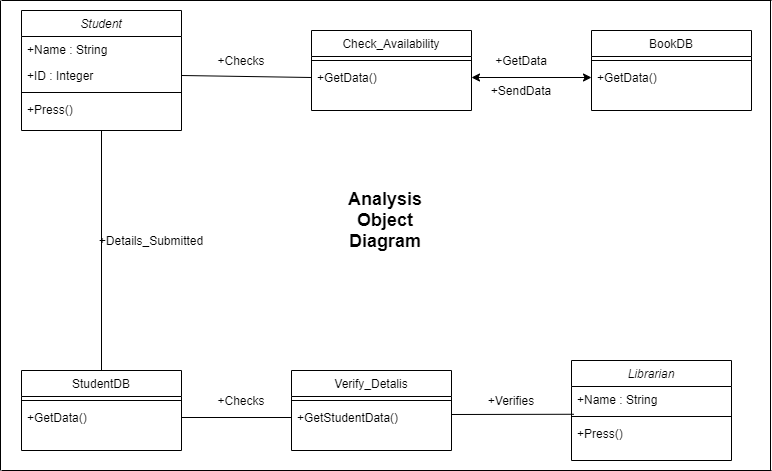

The diagram above was exported from draw.io. Its source (the exported page's mxGraphModel, read from the mxfile embedded in the PNG):
<mxGraphModel dx="967" dy="502" grid="1" gridSize="10" guides="1" tooltips="1" connect="1" arrows="1" fold="1" page="1" pageScale="1" pageWidth="827" pageHeight="1169" math="0" shadow="0">
  <root>
    <mxCell id="WIyWlLk6GJQsqaUBKTNV-0" />
    <mxCell id="WIyWlLk6GJQsqaUBKTNV-1" parent="WIyWlLk6GJQsqaUBKTNV-0" />
    <mxCell id="zkfFHV4jXpPFQw0GAbJ--0" value="Student" style="swimlane;fontStyle=2;align=center;verticalAlign=top;childLayout=stackLayout;horizontal=1;startSize=26;horizontalStack=0;resizeParent=1;resizeLast=0;collapsible=1;marginBottom=0;rounded=0;shadow=0;strokeWidth=1;" parent="WIyWlLk6GJQsqaUBKTNV-1" vertex="1">
      <mxGeometry x="50" y="30" width="160" height="120" as="geometry">
        <mxRectangle x="230" y="140" width="160" height="26" as="alternateBounds" />
      </mxGeometry>
    </mxCell>
    <mxCell id="zkfFHV4jXpPFQw0GAbJ--1" value="+Name : String" style="text;align=left;verticalAlign=top;spacingLeft=4;spacingRight=4;overflow=hidden;rotatable=0;points=[[0,0.5],[1,0.5]];portConstraint=eastwest;" parent="zkfFHV4jXpPFQw0GAbJ--0" vertex="1">
      <mxGeometry y="26" width="160" height="26" as="geometry" />
    </mxCell>
    <mxCell id="zkfFHV4jXpPFQw0GAbJ--2" value="+ID : Integer" style="text;align=left;verticalAlign=top;spacingLeft=4;spacingRight=4;overflow=hidden;rotatable=0;points=[[0,0.5],[1,0.5]];portConstraint=eastwest;rounded=0;shadow=0;html=0;" parent="zkfFHV4jXpPFQw0GAbJ--0" vertex="1">
      <mxGeometry y="52" width="160" height="26" as="geometry" />
    </mxCell>
    <mxCell id="zkfFHV4jXpPFQw0GAbJ--4" value="" style="line;html=1;strokeWidth=1;align=left;verticalAlign=middle;spacingTop=-1;spacingLeft=3;spacingRight=3;rotatable=0;labelPosition=right;points=[];portConstraint=eastwest;" parent="zkfFHV4jXpPFQw0GAbJ--0" vertex="1">
      <mxGeometry y="78" width="160" height="8" as="geometry" />
    </mxCell>
    <mxCell id="zkfFHV4jXpPFQw0GAbJ--5" value="+Press()" style="text;align=left;verticalAlign=top;spacingLeft=4;spacingRight=4;overflow=hidden;rotatable=0;points=[[0,0.5],[1,0.5]];portConstraint=eastwest;" parent="zkfFHV4jXpPFQw0GAbJ--0" vertex="1">
      <mxGeometry y="86" width="160" height="26" as="geometry" />
    </mxCell>
    <mxCell id="zkfFHV4jXpPFQw0GAbJ--17" value="Check_Availability" style="swimlane;fontStyle=0;align=center;verticalAlign=top;childLayout=stackLayout;horizontal=1;startSize=26;horizontalStack=0;resizeParent=1;resizeLast=0;collapsible=1;marginBottom=0;rounded=0;shadow=0;strokeWidth=1;" parent="WIyWlLk6GJQsqaUBKTNV-1" vertex="1">
      <mxGeometry x="340" y="50" width="160" height="80" as="geometry">
        <mxRectangle x="550" y="140" width="160" height="26" as="alternateBounds" />
      </mxGeometry>
    </mxCell>
    <mxCell id="zkfFHV4jXpPFQw0GAbJ--23" value="" style="line;html=1;strokeWidth=1;align=left;verticalAlign=middle;spacingTop=-1;spacingLeft=3;spacingRight=3;rotatable=0;labelPosition=right;points=[];portConstraint=eastwest;" parent="zkfFHV4jXpPFQw0GAbJ--17" vertex="1">
      <mxGeometry y="26" width="160" height="8" as="geometry" />
    </mxCell>
    <mxCell id="zkfFHV4jXpPFQw0GAbJ--24" value="+GetData()" style="text;align=left;verticalAlign=top;spacingLeft=4;spacingRight=4;overflow=hidden;rotatable=0;points=[[0,0.5],[1,0.5]];portConstraint=eastwest;" parent="zkfFHV4jXpPFQw0GAbJ--17" vertex="1">
      <mxGeometry y="34" width="160" height="26" as="geometry" />
    </mxCell>
    <mxCell id="_OPJyLHDmuo-U7jRzLt1-0" value="BookDB" style="swimlane;fontStyle=0;align=center;verticalAlign=top;childLayout=stackLayout;horizontal=1;startSize=26;horizontalStack=0;resizeParent=1;resizeLast=0;collapsible=1;marginBottom=0;rounded=0;shadow=0;strokeWidth=1;" vertex="1" parent="WIyWlLk6GJQsqaUBKTNV-1">
      <mxGeometry x="620" y="50" width="160" height="80" as="geometry">
        <mxRectangle x="550" y="140" width="160" height="26" as="alternateBounds" />
      </mxGeometry>
    </mxCell>
    <mxCell id="_OPJyLHDmuo-U7jRzLt1-1" value="" style="line;html=1;strokeWidth=1;align=left;verticalAlign=middle;spacingTop=-1;spacingLeft=3;spacingRight=3;rotatable=0;labelPosition=right;points=[];portConstraint=eastwest;" vertex="1" parent="_OPJyLHDmuo-U7jRzLt1-0">
      <mxGeometry y="26" width="160" height="8" as="geometry" />
    </mxCell>
    <mxCell id="_OPJyLHDmuo-U7jRzLt1-2" value="+GetData()" style="text;align=left;verticalAlign=top;spacingLeft=4;spacingRight=4;overflow=hidden;rotatable=0;points=[[0,0.5],[1,0.5]];portConstraint=eastwest;" vertex="1" parent="_OPJyLHDmuo-U7jRzLt1-0">
      <mxGeometry y="34" width="160" height="26" as="geometry" />
    </mxCell>
    <mxCell id="_OPJyLHDmuo-U7jRzLt1-3" value="StudentDB" style="swimlane;fontStyle=0;align=center;verticalAlign=top;childLayout=stackLayout;horizontal=1;startSize=26;horizontalStack=0;resizeParent=1;resizeLast=0;collapsible=1;marginBottom=0;rounded=0;shadow=0;strokeWidth=1;" vertex="1" parent="WIyWlLk6GJQsqaUBKTNV-1">
      <mxGeometry x="50" y="390" width="160" height="80" as="geometry">
        <mxRectangle x="550" y="140" width="160" height="26" as="alternateBounds" />
      </mxGeometry>
    </mxCell>
    <mxCell id="_OPJyLHDmuo-U7jRzLt1-4" value="" style="line;html=1;strokeWidth=1;align=left;verticalAlign=middle;spacingTop=-1;spacingLeft=3;spacingRight=3;rotatable=0;labelPosition=right;points=[];portConstraint=eastwest;" vertex="1" parent="_OPJyLHDmuo-U7jRzLt1-3">
      <mxGeometry y="26" width="160" height="8" as="geometry" />
    </mxCell>
    <mxCell id="_OPJyLHDmuo-U7jRzLt1-5" value="+GetData()" style="text;align=left;verticalAlign=top;spacingLeft=4;spacingRight=4;overflow=hidden;rotatable=0;points=[[0,0.5],[1,0.5]];portConstraint=eastwest;" vertex="1" parent="_OPJyLHDmuo-U7jRzLt1-3">
      <mxGeometry y="34" width="160" height="26" as="geometry" />
    </mxCell>
    <mxCell id="_OPJyLHDmuo-U7jRzLt1-6" value="Verify_Detalis" style="swimlane;fontStyle=0;align=center;verticalAlign=top;childLayout=stackLayout;horizontal=1;startSize=26;horizontalStack=0;resizeParent=1;resizeLast=0;collapsible=1;marginBottom=0;rounded=0;shadow=0;strokeWidth=1;" vertex="1" parent="WIyWlLk6GJQsqaUBKTNV-1">
      <mxGeometry x="320" y="390" width="160" height="80" as="geometry">
        <mxRectangle x="550" y="140" width="160" height="26" as="alternateBounds" />
      </mxGeometry>
    </mxCell>
    <mxCell id="_OPJyLHDmuo-U7jRzLt1-7" value="" style="line;html=1;strokeWidth=1;align=left;verticalAlign=middle;spacingTop=-1;spacingLeft=3;spacingRight=3;rotatable=0;labelPosition=right;points=[];portConstraint=eastwest;" vertex="1" parent="_OPJyLHDmuo-U7jRzLt1-6">
      <mxGeometry y="26" width="160" height="8" as="geometry" />
    </mxCell>
    <mxCell id="_OPJyLHDmuo-U7jRzLt1-8" value="+GetStudentData()" style="text;align=left;verticalAlign=top;spacingLeft=4;spacingRight=4;overflow=hidden;rotatable=0;points=[[0,0.5],[1,0.5]];portConstraint=eastwest;" vertex="1" parent="_OPJyLHDmuo-U7jRzLt1-6">
      <mxGeometry y="34" width="160" height="26" as="geometry" />
    </mxCell>
    <mxCell id="_OPJyLHDmuo-U7jRzLt1-9" value="Librarian" style="swimlane;fontStyle=2;align=center;verticalAlign=top;childLayout=stackLayout;horizontal=1;startSize=26;horizontalStack=0;resizeParent=1;resizeLast=0;collapsible=1;marginBottom=0;rounded=0;shadow=0;strokeWidth=1;" vertex="1" parent="WIyWlLk6GJQsqaUBKTNV-1">
      <mxGeometry x="600" y="380" width="160" height="100" as="geometry">
        <mxRectangle x="230" y="140" width="160" height="26" as="alternateBounds" />
      </mxGeometry>
    </mxCell>
    <mxCell id="_OPJyLHDmuo-U7jRzLt1-10" value="+Name : String" style="text;align=left;verticalAlign=top;spacingLeft=4;spacingRight=4;overflow=hidden;rotatable=0;points=[[0,0.5],[1,0.5]];portConstraint=eastwest;" vertex="1" parent="_OPJyLHDmuo-U7jRzLt1-9">
      <mxGeometry y="26" width="160" height="26" as="geometry" />
    </mxCell>
    <mxCell id="_OPJyLHDmuo-U7jRzLt1-12" value="" style="line;html=1;strokeWidth=1;align=left;verticalAlign=middle;spacingTop=-1;spacingLeft=3;spacingRight=3;rotatable=0;labelPosition=right;points=[];portConstraint=eastwest;" vertex="1" parent="_OPJyLHDmuo-U7jRzLt1-9">
      <mxGeometry y="52" width="160" height="8" as="geometry" />
    </mxCell>
    <mxCell id="_OPJyLHDmuo-U7jRzLt1-13" value="+Press()" style="text;align=left;verticalAlign=top;spacingLeft=4;spacingRight=4;overflow=hidden;rotatable=0;points=[[0,0.5],[1,0.5]];portConstraint=eastwest;" vertex="1" parent="_OPJyLHDmuo-U7jRzLt1-9">
      <mxGeometry y="60" width="160" height="26" as="geometry" />
    </mxCell>
    <mxCell id="_OPJyLHDmuo-U7jRzLt1-14" value="" style="endArrow=none;html=1;exitX=1;exitY=0.5;exitDx=0;exitDy=0;entryX=0;entryY=0.5;entryDx=0;entryDy=0;" edge="1" parent="WIyWlLk6GJQsqaUBKTNV-1" source="zkfFHV4jXpPFQw0GAbJ--2" target="zkfFHV4jXpPFQw0GAbJ--24">
      <mxGeometry width="50" height="50" relative="1" as="geometry">
        <mxPoint x="390" y="240" as="sourcePoint" />
        <mxPoint x="440" y="190" as="targetPoint" />
      </mxGeometry>
    </mxCell>
    <mxCell id="_OPJyLHDmuo-U7jRzLt1-15" value="" style="endArrow=classic;startArrow=classic;html=1;exitX=1;exitY=0.5;exitDx=0;exitDy=0;entryX=0;entryY=0.5;entryDx=0;entryDy=0;" edge="1" parent="WIyWlLk6GJQsqaUBKTNV-1" source="zkfFHV4jXpPFQw0GAbJ--24" target="_OPJyLHDmuo-U7jRzLt1-2">
      <mxGeometry width="50" height="50" relative="1" as="geometry">
        <mxPoint x="390" y="240" as="sourcePoint" />
        <mxPoint x="440" y="190" as="targetPoint" />
      </mxGeometry>
    </mxCell>
    <mxCell id="_OPJyLHDmuo-U7jRzLt1-16" value="" style="endArrow=none;html=1;exitX=0.5;exitY=1;exitDx=0;exitDy=0;entryX=0.5;entryY=0;entryDx=0;entryDy=0;" edge="1" parent="WIyWlLk6GJQsqaUBKTNV-1" source="zkfFHV4jXpPFQw0GAbJ--0" target="_OPJyLHDmuo-U7jRzLt1-3">
      <mxGeometry width="50" height="50" relative="1" as="geometry">
        <mxPoint x="390" y="330" as="sourcePoint" />
        <mxPoint x="440" y="280" as="targetPoint" />
      </mxGeometry>
    </mxCell>
    <mxCell id="_OPJyLHDmuo-U7jRzLt1-17" value="" style="endArrow=none;html=1;entryX=0;entryY=0.5;entryDx=0;entryDy=0;" edge="1" parent="WIyWlLk6GJQsqaUBKTNV-1" target="_OPJyLHDmuo-U7jRzLt1-8">
      <mxGeometry width="50" height="50" relative="1" as="geometry">
        <mxPoint x="210" y="437" as="sourcePoint" />
        <mxPoint x="440" y="280" as="targetPoint" />
      </mxGeometry>
    </mxCell>
    <mxCell id="_OPJyLHDmuo-U7jRzLt1-18" value="" style="endArrow=none;html=1;entryX=0.015;entryY=0.22;entryDx=0;entryDy=0;entryPerimeter=0;" edge="1" parent="WIyWlLk6GJQsqaUBKTNV-1" target="_OPJyLHDmuo-U7jRzLt1-12">
      <mxGeometry width="50" height="50" relative="1" as="geometry">
        <mxPoint x="480" y="434" as="sourcePoint" />
        <mxPoint x="440" y="280" as="targetPoint" />
      </mxGeometry>
    </mxCell>
    <mxCell id="_OPJyLHDmuo-U7jRzLt1-19" value="+Checks" style="text;html=1;strokeColor=none;fillColor=none;align=center;verticalAlign=middle;whiteSpace=wrap;rounded=0;" vertex="1" parent="WIyWlLk6GJQsqaUBKTNV-1">
      <mxGeometry x="250" y="70" width="40" height="20" as="geometry" />
    </mxCell>
    <mxCell id="_OPJyLHDmuo-U7jRzLt1-20" value="+Checks" style="text;html=1;strokeColor=none;fillColor=none;align=center;verticalAlign=middle;whiteSpace=wrap;rounded=0;" vertex="1" parent="WIyWlLk6GJQsqaUBKTNV-1">
      <mxGeometry x="250" y="410" width="40" height="20" as="geometry" />
    </mxCell>
    <mxCell id="_OPJyLHDmuo-U7jRzLt1-21" value="+Details_Submitted&lt;br&gt;" style="text;html=1;strokeColor=none;fillColor=none;align=center;verticalAlign=middle;whiteSpace=wrap;rounded=0;" vertex="1" parent="WIyWlLk6GJQsqaUBKTNV-1">
      <mxGeometry x="160" y="250" width="40" height="20" as="geometry" />
    </mxCell>
    <mxCell id="_OPJyLHDmuo-U7jRzLt1-22" value="+Verifies" style="text;html=1;strokeColor=none;fillColor=none;align=center;verticalAlign=middle;whiteSpace=wrap;rounded=0;" vertex="1" parent="WIyWlLk6GJQsqaUBKTNV-1">
      <mxGeometry x="520" y="410" width="40" height="20" as="geometry" />
    </mxCell>
    <mxCell id="_OPJyLHDmuo-U7jRzLt1-23" value="+GetData" style="text;html=1;strokeColor=none;fillColor=none;align=center;verticalAlign=middle;whiteSpace=wrap;rounded=0;" vertex="1" parent="WIyWlLk6GJQsqaUBKTNV-1">
      <mxGeometry x="530" y="70" width="40" height="20" as="geometry" />
    </mxCell>
    <mxCell id="_OPJyLHDmuo-U7jRzLt1-24" value="+SendData" style="text;html=1;strokeColor=none;fillColor=none;align=center;verticalAlign=middle;whiteSpace=wrap;rounded=0;" vertex="1" parent="WIyWlLk6GJQsqaUBKTNV-1">
      <mxGeometry x="530" y="100" width="40" height="20" as="geometry" />
    </mxCell>
    <mxCell id="_OPJyLHDmuo-U7jRzLt1-32" value="" style="shape=partialRectangle;whiteSpace=wrap;html=1;left=0;right=0;fillColor=none;" vertex="1" parent="WIyWlLk6GJQsqaUBKTNV-1">
      <mxGeometry x="30" y="20" width="770" height="470" as="geometry" />
    </mxCell>
    <mxCell id="_OPJyLHDmuo-U7jRzLt1-33" value="" style="shape=partialRectangle;whiteSpace=wrap;html=1;left=0;right=0;fillColor=none;direction=south;" vertex="1" parent="WIyWlLk6GJQsqaUBKTNV-1">
      <mxGeometry x="29" y="20" width="770" height="470" as="geometry" />
    </mxCell>
    <mxCell id="_OPJyLHDmuo-U7jRzLt1-34" value="&lt;font style=&quot;font-size: 18px&quot;&gt;&lt;b&gt;Analysis Object Diagram&lt;/b&gt;&lt;/font&gt;" style="text;html=1;strokeColor=none;fillColor=none;align=center;verticalAlign=middle;whiteSpace=wrap;rounded=0;" vertex="1" parent="WIyWlLk6GJQsqaUBKTNV-1">
      <mxGeometry x="394" y="230" width="40" height="20" as="geometry" />
    </mxCell>
  </root>
</mxGraphModel>